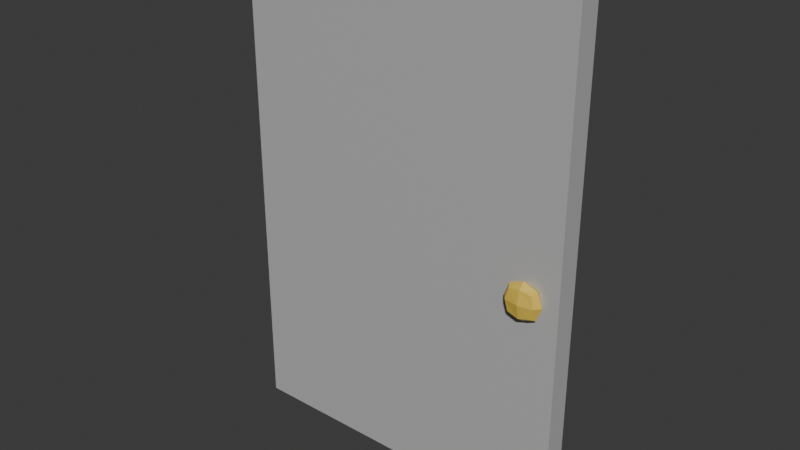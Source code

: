# Source: lowpolydoor.blend  (saved by Blender 5.0.119; exported with 4.5.12 LTS)
import bpy
from mathutils import Matrix  # noqa: F401  (used for matrix-valued properties, if any)

bpy.ops.wm.read_factory_settings(use_empty=True)
scene = bpy.context.scene
scene.name = 'Scene'

# ---- collections
col_collection = bpy.data.collections.new('Collection'); scene.collection.children.link(col_collection)

# ---- materials (node trees are filled in below, after node groups)
mat_board = bpy.data.materials.new('Board')
mat_knob = bpy.data.materials.new('Knob')

# ---- material node trees
mat_board.use_nodes = True; mat_board.node_tree.nodes.clear()
_N = mat_board.node_tree.nodes; _L = mat_board.node_tree.links
n0 = _N.new('ShaderNodeBsdfPrincipled'); n0.name = 'Principled BSDF'; n0.location = (-200, 100)
n0.inputs[0].default_value = (0.4792, 0.4792, 0.4792, 1.0)
n1 = _N.new('ShaderNodeOutputMaterial'); n1.name = 'Material Output'; n1.location = (200, 100)
_L.new(n0.outputs[0], n1.inputs[0])
n1.is_active_output = True
mat_knob.use_nodes = True; mat_knob.node_tree.nodes.clear()
_N = mat_knob.node_tree.nodes; _L = mat_knob.node_tree.links
n0 = _N.new('ShaderNodeBsdfPrincipled'); n0.name = 'Principled BSDF'; n0.location = (-200, 100)
n0.inputs[0].default_value = (0.8, 0.5635, 0.08462, 1.0)
n1 = _N.new('ShaderNodeOutputMaterial'); n1.name = 'Material Output'; n1.location = (200, 100)
_L.new(n0.outputs[0], n1.inputs[0])
n1.is_active_output = True

# ---- world
world_world = bpy.data.worlds.new('World'); scene.world = world_world
world_world.use_nodes = True; world_world.node_tree.nodes.clear()
_N = world_world.node_tree.nodes; _L = world_world.node_tree.links
n0 = _N.new('ShaderNodeOutputWorld'); n0.name = 'World Output'; n0.location = (200, 100)
n1 = _N.new('ShaderNodeBackground'); n1.name = 'Background'; n1.location = (-200, 100)
n1.inputs[0].default_value = (0.05088, 0.05088, 0.05088, 1.0)
_L.new(n1.outputs[0], n0.inputs[0])
n0.is_active_output = True
world_world.color = (0.05088, 0.05088, 0.05088)
world_world.sun_shadow_jitter_overblur = 0.0

# ---- meshes
me_cube_001 = bpy.data.meshes.new('Cube.001')
me_cube_001.from_pydata([(-1.022, -0.06691, 0.02063), (0.7292, -0.1326, 1.307), (-1.022, -0.06691, 2.971), (0.7292, -0.1326, 1.439), (-1.022, 0.06532, 0.02063), (0.7292, -0.0691, 1.307), (-1.022, 0.06532, 2.971), (0.7292, -0.0691, 1.439), (0.9782, -0.06691, 0.02063), (0.8613, -0.1326, 1.307), (0.9782, -0.06691, 2.971), (0.8613, -0.1326, 1.439), (0.9782, 0.06532, 0.02063), (0.8613, -0.0691, 1.307), (0.9782, 0.06532, 2.971), (0.8613, -0.0691, 1.439), (0.7148, -0.1008, 1.292), (0.7148, -0.1395, 1.373), (0.7148, -0.1008, 1.453), (0.8758, -0.1008, 1.292), (0.8758, -0.1008, 1.453), (0.8758, -0.1395, 1.373), (0.7953, -0.1395, 1.292), (0.7953, -0.1395, 1.453), (0.6844, -0.1008, 1.373), (0.9062, -0.1008, 1.373), (0.7953, -0.1541, 1.373), (0.7953, -0.1008, 1.262), (0.7953, -0.1008, 1.484), (0.711, -0.06691, 1.373), (0.7247, -0.06691, 1.327), (0.7148, -0.06691, 1.363), (0.7247, -0.06691, 1.418), (0.7359, -0.06691, 1.313), (0.75, -0.06691, 1.302), (0.7854, -0.06691, 1.453), (0.75, -0.06691, 1.443), (0.8795, -0.06691, 1.373), (0.8659, -0.06691, 1.327), (0.8758, -0.06691, 1.383), (0.8659, -0.06691, 1.418), (0.8405, -0.06691, 1.302), (0.8052, -0.06691, 1.292), (0.8546, -0.06691, 1.432), (0.8405, -0.06691, 1.443), (0.7953, -0.06691, 1.457), (0.7953, -0.06691, 1.288)], [], [(0, 2, 6, 4), (4, 6, 14, 12), (12, 14, 10, 8), (30, 31, 29, 32, 36, 35, 45, 10, 2, 0, 8, 46, 34, 33), (40, 39, 37, 38, 41, 42, 46, 8, 10, 45, 44, 43), (4, 12, 8, 0), (14, 6, 2, 10), (1, 17, 24, 16), (17, 3, 18, 24), (29, 24, 18, 7, 32), (16, 24, 29, 31, 30, 5), (33, 34, 5, 30), (36, 32, 7), (44, 15, 40, 43), (13, 41, 38), (38, 37, 25, 19, 13), (15, 20, 25, 37, 39, 40), (25, 20, 11, 21), (19, 25, 21, 9), (9, 21, 26, 22), (21, 11, 23, 26), (26, 23, 3, 17), (22, 26, 17, 1), (27, 16, 5, 34, 46), (13, 19, 27, 46, 42, 41), (27, 19, 9, 22), (16, 27, 22, 1), (45, 28, 20, 15, 44), (7, 18, 28, 45, 35, 36), (28, 18, 3, 23), (20, 28, 23, 11)])
me_cube_001.polygons.foreach_set('material_index', [0, 0, 0, 0, 0, 0, 0, 1, 1, 1, 1, 1, 1, 1, 1, 1, 1, 1, 1, 1, 1, 1, 1, 1, 1, 1, 1, 1, 1, 1, 1])
_uv = me_cube_001.uv_layers.new(name='UVMap')
_uv.uv.foreach_set('vector', [0.375, 0.0, 0.625, 0.0, 0.625, 0.25, 0.375, 0.25, 0.375, 0.25, 0.625, 0.25, 0.625, 0.5, 0.375, 0.5, 0.375, 0.5, 0.625, 0.5, 0.625, 0.75, 0.375, 0.75, 0.4857, 0.7817, 0.4887, 0.7829, 0.4896, 0.7834, 0.4934, 0.7817, 0.4956, 0.7785, 0.4964, 0.7741, 0.4967, 0.7729, 0.625, 0.75, 0.625, 1.0, 0.375, 1.0, 0.375, 0.75, 0.4824, 0.7729, 0.4836, 0.7785, 0.4845, 0.7803, 0.4934, 0.764, 0.4904, 0.7628, 0.4896, 0.7623, 0.4857, 0.764, 0.4836, 0.7672, 0.4827, 0.7716, 0.4824, 0.7729, 0.375, 0.75, 0.625, 0.75, 0.4967, 0.7729, 0.4956, 0.7672, 0.4946, 0.7655, 0.125, 0.5, 0.375, 0.5, 0.375, 0.75, 0.125, 0.75, 0.625, 0.5, 0.875, 0.5, 0.875, 0.75, 0.625, 0.75, 0.375, 0.0, 0.5, 0.0, 0.5, 0.125, 0.375, 0.125, 0.5, 0.0, 0.625, 0.0, 0.625, 0.125, 0.5, 0.125, 0.5, 0.2346, 0.5, 0.125, 0.625, 0.125, 0.625, 0.25, 0.5856, 0.25, 0.375, 0.125, 0.5, 0.125, 0.5, 0.2346, 0.4816, 0.2382, 0.4144, 0.25, 0.375, 0.25, 0.3901, 0.2651, 0.375, 0.2894, 0.375, 0.25, 0.4144, 0.25, 0.625, 0.2894, 0.5856, 0.25, 0.625, 0.25, 0.625, 0.4606, 0.625, 0.5, 0.5856, 0.5, 0.6099, 0.4849, 0.375, 0.5, 0.375, 0.4606, 0.4144, 0.5, 0.4144, 0.5, 0.5, 0.5154, 0.5, 0.625, 0.375, 0.625, 0.375, 0.5, 0.625, 0.5, 0.625, 0.625, 0.5, 0.625, 0.5, 0.5154, 0.5184, 0.5118, 0.5856, 0.5, 0.5, 0.625, 0.625, 0.625, 0.625, 0.75, 0.5, 0.75, 0.375, 0.625, 0.5, 0.625, 0.5, 0.75, 0.375, 0.75, 0.375, 0.75, 0.5, 0.75, 0.5, 0.875, 0.375, 0.875, 0.5, 0.75, 0.625, 0.75, 0.625, 0.875, 0.5, 0.875, 0.5, 0.875, 0.625, 0.875, 0.625, 1.0, 0.5, 1.0, 0.375, 0.875, 0.5, 0.875, 0.5, 1.0, 0.375, 1.0, 0.25, 0.625, 0.125, 0.625, 0.125, 0.5, 0.1644, 0.5, 0.25, 0.5154, 0.375, 0.5, 0.375, 0.625, 0.25, 0.625, 0.25, 0.5154, 0.2684, 0.5118, 0.3356, 0.5, 0.25, 0.625, 0.375, 0.625, 0.375, 0.75, 0.25, 0.75, 0.125, 0.625, 0.25, 0.625, 0.25, 0.75, 0.125, 0.75, 0.75, 0.5154, 0.75, 0.625, 0.625, 0.625, 0.625, 0.5, 0.6644, 0.5, 0.875, 0.5, 0.875, 0.625, 0.75, 0.625, 0.75, 0.5154, 0.7684, 0.5118, 0.8356, 0.5, 0.75, 0.625, 0.875, 0.625, 0.875, 0.75, 0.75, 0.75, 0.625, 0.625, 0.75, 0.625, 0.75, 0.75, 0.625, 0.75])
me_cube_001.materials.append(mat_board)
me_cube_001.materials.append(mat_knob)
me_cube_001.update()

# ---- objects
ob_door = bpy.data.objects.new('Door', me_cube_001)

# ---- transforms, parenting, visibility, modifiers, constraints
ob_door.location = (0.0, 0.0, -0.01711)

# ---- collection membership
col_collection.objects.link(ob_door)

# ---- scene / render settings (as saved in the file)
scene.frame_start = 1; scene.frame_end = 250; scene.frame_set(1)
scene.render.engine = 'BLENDER_EEVEE_NEXT'
scene.render.bake_bias = 0.0
scene.render.bake_samples = 0
scene.cycles.sampling_pattern = 'TABULATED_SOBOL'
scene.eevee.use_volume_custom_range = False
bpy.context.view_layer.update()

# ---- added for rendering (the .blend has no active camera and no usable light): camera, sun
cam_auto = bpy.data.cameras.new('AutoCamera')
cam_auto.lens = 50.0
cam_auto.sensor_width = 36.0
cam_auto.clip_end = 1000.0
ob_auto_camera = bpy.data.objects.new('AutoCamera', cam_auto)
scene.collection.objects.link(ob_auto_camera)
ob_auto_camera.location = (3.28208, -4.00903, 4.12165)
ob_auto_camera.rotation_euler = (1.09748, -7.21219e-08, 0.694738)
scene.camera = ob_auto_camera
light_auto_sun = bpy.data.lights.new('AutoSun', 'SUN')
light_auto_sun.energy = 3.0
light_auto_sun.angle = 0.0523599
ob_auto_sun = bpy.data.objects.new('AutoSun', light_auto_sun)
scene.collection.objects.link(ob_auto_sun)
ob_auto_sun.rotation_euler = (0.872665, 0.174533, 0.523599)
bpy.context.view_layer.update()
